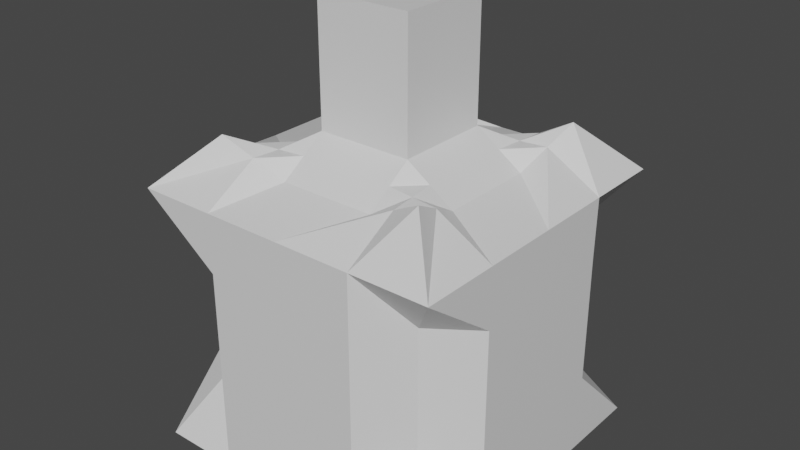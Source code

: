 # Source: Bottle2.blend  (saved by Blender 2.81.16; exported with 4.5.12 LTS)
import bpy
from mathutils import Matrix  # noqa: F401  (used for matrix-valued properties, if any)

bpy.ops.wm.read_factory_settings(use_empty=True)
scene = bpy.context.scene
scene.name = 'Scene'

# ---- materials (node trees are filled in below, after node groups)
mat_material = bpy.data.materials.new('Material')
mat_material.alpha_threshold = 0.0
mat_material.use_transparent_shadow = False
mat_material.line_color = (0.0, 0.0, 0.0, 1.0)

# ---- material node trees
mat_material.use_nodes = True; mat_material.node_tree.nodes.clear()
_N = mat_material.node_tree.nodes; _L = mat_material.node_tree.links
n0 = _N.new('ShaderNodeOutputMaterial'); n0.name = 'Material Output'; n0.location = (300, 300)
n1 = _N.new('ShaderNodeBsdfPrincipled'); n1.name = 'Principled BSDF'; n1.location = (10, 300)
n1.distribution = 'GGX'
n1.subsurface_method = 'BURLEY'
n1.inputs[2].default_value = 0.4
n1.inputs[3].default_value = 1.45
n1.inputs[27].default_value = (0.0, 0.0, 0.0, 1.0)
n1.inputs[28].default_value = 1.0
_L.new(n1.outputs[0], n0.inputs[0])
n0.is_active_output = True

# ---- world
world_world = bpy.data.worlds.new('World'); scene.world = world_world
world_world.use_nodes = True; world_world.node_tree.nodes.clear()
_N = world_world.node_tree.nodes; _L = world_world.node_tree.links
n0 = _N.new('ShaderNodeOutputWorld'); n0.name = 'World Output'; n0.location = (300, 300)
n1 = _N.new('ShaderNodeBackground'); n1.name = 'Background'; n1.location = (10, 300)
n1.inputs[0].default_value = (0.05088, 0.05088, 0.05088, 1.0)
_L.new(n1.outputs[0], n0.inputs[0])
n0.is_active_output = True
world_world.color = (0.05088, 0.05088, 0.05088)
world_world.use_sun_shadow = False
world_world.sun_shadow_jitter_overblur = 0.0

# ---- meshes
me_cube = bpy.data.meshes.new('Cube')
me_cube.from_pydata([(1.0, 1.0, -1.0), (1.0, -1.0, -1.0), (-1.0, 1.0, -1.0), (-1.0, -1.0, -1.0), (-1.0, 0.0, -1.0), (-0.3069, -0.3069, 1.79), (1.0, 0.0, -1.0), (0.0, 1.0, -1.0), (-0.3069, 0.3069, 1.79), (0.0, -1.0, -1.0), (0.3069, 0.3069, 1.79), (0.0, 0.0, -1.0), (0.3069, -0.3069, 1.79), (0.7106, 0.7146, 0.0), (-0.7106, -0.7068, 0.0), (0.7106, -0.7068, 0.0), (-0.7106, 0.7146, 0.0), (1.0, 0.0, 0.0), (-1.0, 0.0, 0.0), (0.0, 1.0, 0.0), (0.0, -1.0, 0.0), (0.7106, 0.7146, -0.5), (0.7106, -0.7068, -0.5), (-0.7106, 0.7146, -0.5), (1.0, 0.0, -0.5), (-1.0, 0.0, -0.5), (0.0, 1.0, -0.5), (0.0, -1.0, -0.5), (-0.7106, -0.7068, -0.5), (-0.7106, -0.7068, 0.3224), (0.7106, 0.7146, 0.3224), (0.7106, -0.7068, 0.3224), (-0.7106, 0.7146, 0.3224), (1.0, 0.0, 0.5), (-1.0, 0.0, 0.5), (0.0, 1.0, 0.5), (0.0, -1.0, 0.5), (0.6931, 0.6931, 1.0), (1.0, 1.0, 0.6931), (0.6931, -0.6931, 1.0), (1.0, -1.0, 0.6931), (-0.6931, 0.6931, 1.0), (-1.0, 1.0, 0.6931), (-0.6931, -0.6931, 1.0), (-1.0, -1.0, 0.6931), (1.0, 0.0, 0.6931), (0.6082, 0.3069, 0.7949), (0.6082, -0.3069, 0.7949), (-1.0, 0.0, 0.6931), (-0.6082, -0.3069, 0.7949), (-0.6082, 0.3069, 0.7949), (0.0, -1.0, 0.6931), (0.3069, -0.6082, 0.7949), (-0.3069, -0.6082, 0.7949), (0.0, 1.0, 0.6931), (-0.3069, 0.6082, 0.7949), (0.3069, 0.6082, 0.7949), (0.3069, -0.3069, 1.0), (0.3069, 0.3069, 1.0), (-0.3069, 0.3069, 1.0), (-0.3069, -0.3069, 1.0), (0.5, -1.0, -1.0), (0.5, 1.0, -1.0), (0.5, 0.0, -1.0), (0.5, -1.0, 0.0), (0.5, 1.0, 0.0), (0.5, 1.0, -0.5), (0.5, -1.0, -0.5), (0.5, -1.0, 0.3224), (0.5, 1.0, 0.3224), (0.5, 0.6507, 0.8975), (0.5, 1.0, 0.6931), (0.4575, -0.3069, 0.8975), (0.4575, 0.3069, 0.8975), (0.5, -0.6507, 0.8975), (0.5, -1.0, 0.6931), (-0.5, 1.0, -1.0), (-0.5, 0.0, -1.0), (-0.5, -1.0, -1.0), (-0.5, 1.0, 0.0), (-0.5, -1.0, 0.0), (-0.5, -1.0, -0.5), (-0.5, 1.0, -0.5), (-0.5, 1.0, 0.3224), (-0.5, -1.0, 0.3224), (-0.5, -0.6507, 0.8975), (-0.5, -1.0, 0.6931), (-0.5, 0.6507, 0.8975), (-0.5, 1.0, 0.6931), (-0.4575, -0.3069, 0.8975), (-0.4575, 0.3069, 0.8975), (1.0, 0.5068, -1.0), (-1.0, 0.5068, -1.0), (0.0, 0.5068, -1.0), (1.0, 0.4989, 0.0), (-1.0, 0.4989, 0.0), (-1.0, 0.4989, -0.5), (1.0, 0.4989, -0.5), (1.0, 0.4989, 0.3224), (-1.0, 0.4989, 0.3224), (-0.6512, 0.5026, 0.8989), (-1.0, 0.5068, 0.6931), (0.6512, 0.5026, 0.8989), (1.0, 0.5068, 0.6931), (-0.3069, 0.4596, 0.8961), (0.3069, 0.4596, 0.8961), (0.4791, 0.4811, 0.8975), (0.5, 0.5068, -1.0), (-0.5, 0.5068, -1.0), (-0.4791, 0.4811, 0.8975), (-1.0, -0.4934, -1.0), (1.0, -0.4934, -1.0), (0.0, -0.4934, -1.0), (-1.0, -0.501, 0.0), (1.0, -0.501, 0.0), (1.0, -0.501, -0.5), (-1.0, -0.501, -0.5), (-1.0, -0.501, 0.3224), (1.0, -0.501, 0.3224), (0.6501, -0.4975, 0.8961), (1.0, -0.4934, 0.6931), (-0.6501, -0.4975, 0.8961), (-1.0, -0.4934, 0.6931), (-0.3069, -0.4555, 0.8988), (0.3069, -0.4555, 0.8988), (0.4785, -0.4765, 0.8975), (0.5, -0.4934, -1.0), (-0.5, -0.4934, -1.0), (-0.4785, -0.4765, 0.8975)], [], [(12, 10, 8, 5), (128, 121, 43, 85), (117, 122, 48, 34), (126, 111, 1, 61), (109, 100, 50, 90), (125, 124, 52, 74), (69, 71, 38, 30), (107, 91, 6, 63), (84, 86, 44, 29), (83, 88, 54, 35), (98, 103, 45, 33), (108, 93, 11, 77), (99, 101, 42, 32), (127, 112, 9, 78), (118, 120, 40, 31), (68, 75, 51, 36), (67, 64, 20, 27), (82, 79, 19, 26), (116, 113, 18, 25), (97, 94, 17, 24), (66, 65, 13, 21), (115, 114, 15, 22), (96, 95, 16, 23), (81, 80, 14, 28), (78, 81, 28, 3), (92, 96, 23, 2), (111, 115, 22, 1), (62, 66, 21, 0), (91, 97, 24, 6), (110, 116, 25, 4), (76, 82, 26, 7), (61, 67, 27, 9), (64, 68, 36, 20), (79, 83, 35, 19), (113, 117, 34, 18), (94, 98, 33, 17), (65, 69, 30, 13), (114, 118, 31, 15), (95, 99, 32, 16), (80, 84, 29, 14), (45, 46, 47), (48, 49, 50), (51, 52, 53), (54, 55, 56), (85, 43, 44, 86), (119, 39, 40, 120), (100, 41, 42, 101), (70, 37, 38, 71), (102, 46, 45, 103), (121, 49, 48, 122), (72, 47, 46, 73), (74, 52, 51, 75), (87, 55, 54, 88), (89, 60, 59, 90), (104, 59, 58, 105), (123, 53, 52, 124), (106, 105, 58, 73), (58, 10, 12, 57), (59, 8, 10, 58), (60, 5, 8, 59), (57, 12, 5, 60), (102, 106, 73, 46), (39, 74, 75, 40), (57, 72, 73, 58), (56, 70, 71, 54), (19, 35, 69, 65), (15, 31, 68, 64), (1, 22, 67, 61), (7, 26, 66, 62), (26, 19, 65, 66), (22, 15, 64, 67), (31, 40, 75, 68), (93, 107, 63, 11), (35, 54, 71, 69), (119, 125, 74, 39), (112, 126, 61, 9), (49, 89, 90, 50), (41, 87, 88, 42), (53, 85, 86, 51), (20, 36, 84, 80), (16, 32, 83, 79), (2, 23, 82, 76), (9, 27, 81, 78), (27, 20, 80, 81), (23, 16, 79, 82), (110, 127, 78, 3), (92, 108, 77, 4), (32, 42, 88, 83), (36, 51, 86, 84), (104, 109, 90, 59), (123, 128, 85, 53), (55, 87, 109, 104), (2, 76, 108, 92), (7, 62, 107, 93), (37, 70, 106, 102), (70, 56, 105, 106), (55, 104, 105, 56), (37, 102, 103, 38), (50, 100, 101, 48), (18, 34, 99, 95), (13, 30, 98, 94), (0, 21, 97, 91), (4, 25, 96, 92), (25, 18, 95, 96), (21, 13, 94, 97), (34, 48, 101, 99), (76, 7, 93, 108), (30, 38, 103, 98), (62, 0, 91, 107), (87, 41, 100, 109), (60, 89, 128, 123), (4, 77, 127, 110), (11, 63, 126, 112), (47, 72, 125, 119), (60, 123, 124, 57), (43, 121, 122, 44), (47, 119, 120, 45), (17, 33, 118, 114), (14, 29, 117, 113), (3, 28, 116, 110), (6, 24, 115, 111), (24, 17, 114, 115), (28, 14, 113, 116), (33, 45, 120, 118), (77, 11, 112, 127), (72, 57, 124, 125), (63, 6, 111, 126), (29, 44, 122, 117), (89, 49, 121, 128)])
_uv = me_cube.uv_layers.new(name='UVMap')
_uv.uv.foreach_set('vector', [0.7116, 0.6634, 0.7116, 0.5866, 0.7884, 0.5866, 0.7884, 0.6634, 0.8125, 0.6872, 0.8366, 0.6872, 0.8366, 0.7116, 0.8125, 0.7116, 0.5625, 0.06332, 0.5866, 0.06332, 0.5866, 0.125, 0.5625, 0.125, 0.3125, 0.6867, 0.375, 0.6867, 0.375, 0.75, 0.3125, 0.75, 0.8125, 0.5622, 0.8366, 0.5622, 0.8366, 0.5866, 0.8125, 0.5866, 0.6875, 0.6872, 0.7116, 0.6872, 0.7116, 0.7116, 0.6875, 0.7116, 0.5625, 0.4375, 0.5866, 0.4375, 0.5866, 0.5, 0.5625, 0.5, 0.3125, 0.5616, 0.375, 0.5616, 0.375, 0.625, 0.3125, 0.625, 0.5625, 0.9375, 0.5866, 0.9375, 0.5866, 1.0, 0.5625, 1.0, 0.5625, 0.3125, 0.5866, 0.3125, 0.5866, 0.375, 0.5625, 0.375, 0.5625, 0.5616, 0.5866, 0.5616, 0.5866, 0.625, 0.5625, 0.625, 0.1875, 0.5616, 0.25, 0.5616, 0.25, 0.625, 0.1875, 0.625, 0.5625, 0.1884, 0.5866, 0.1884, 0.5866, 0.25, 0.5625, 0.25, 0.1875, 0.6867, 0.25, 0.6867, 0.25, 0.75, 0.1875, 0.75, 0.5625, 0.6867, 0.5866, 0.6867, 0.5866, 0.75, 0.5625, 0.75, 0.5625, 0.8125, 0.5866, 0.8125, 0.5866, 0.875, 0.5625, 0.875, 0.4375, 0.8125, 0.5, 0.8125, 0.5, 0.875, 0.4375, 0.875, 0.4375, 0.3125, 0.5, 0.3125, 0.5, 0.375, 0.4375, 0.375, 0.4375, 0.06332, 0.5, 0.06332, 0.5, 0.125, 0.4375, 0.125, 0.4375, 0.5616, 0.5, 0.5616, 0.5, 0.625, 0.4375, 0.625, 0.4375, 0.4375, 0.5, 0.4375, 0.5, 0.5, 0.4375, 0.5, 0.4375, 0.6867, 0.5, 0.6867, 0.5, 0.75, 0.4375, 0.75, 0.4375, 0.1884, 0.5, 0.1884, 0.5, 0.25, 0.4375, 0.25, 0.4375, 0.9375, 0.5, 0.9375, 0.5, 1.0, 0.4375, 1.0, 0.375, 0.9375, 0.4375, 0.9375, 0.4375, 1.0, 0.375, 1.0, 0.375, 0.1884, 0.4375, 0.1884, 0.4375, 0.25, 0.375, 0.25, 0.375, 0.6867, 0.4375, 0.6867, 0.4375, 0.75, 0.375, 0.75, 0.375, 0.4375, 0.4375, 0.4375, 0.4375, 0.5, 0.375, 0.5, 0.375, 0.5616, 0.4375, 0.5616, 0.4375, 0.625, 0.375, 0.625, 0.375, 0.06332, 0.4375, 0.06332, 0.4375, 0.125, 0.375, 0.125, 0.375, 0.3125, 0.4375, 0.3125, 0.4375, 0.375, 0.375, 0.375, 0.375, 0.8125, 0.4375, 0.8125, 0.4375, 0.875, 0.375, 0.875, 0.5, 0.8125, 0.5625, 0.8125, 0.5625, 0.875, 0.5, 0.875, 0.5, 0.3125, 0.5625, 0.3125, 0.5625, 0.375, 0.5, 0.375, 0.5, 0.06332, 0.5625, 0.06332, 0.5625, 0.125, 0.5, 0.125, 0.5, 0.5616, 0.5625, 0.5616, 0.5625, 0.625, 0.5, 0.625, 0.5, 0.4375, 0.5625, 0.4375, 0.5625, 0.5, 0.5, 0.5, 0.5, 0.6867, 0.5625, 0.6867, 0.5625, 0.75, 0.5, 0.75, 0.5, 0.1884, 0.5625, 0.1884, 0.5625, 0.25, 0.5, 0.25, 0.5, 0.9375, 0.5625, 0.9375, 0.5625, 1.0, 0.5, 1.0, 0.5866, 0.625, 0.6634, 0.5866, 0.6634, 0.6634, 0.5866, 0.125, 0.625, 0.08664, 0.625, 0.125, 0.5866, 0.875, 0.625, 0.8366, 0.625, 0.875, 0.5866, 0.375, 0.625, 0.3366, 0.625, 0.375, 0.8125, 0.7116, 0.8366, 0.7116, 0.875, 0.75, 0.8125, 0.75, 0.6634, 0.6872, 0.6634, 0.7116, 0.5866, 0.75, 0.5866, 0.6867, 0.8366, 0.5622, 0.8366, 0.5384, 0.875, 0.5, 0.875, 0.5616, 0.6875, 0.5384, 0.6634, 0.5384, 0.625, 0.5, 0.6875, 0.5, 0.6634, 0.5622, 0.6634, 0.5866, 0.5866, 0.625, 0.5866, 0.5616, 0.8366, 0.6872, 0.8366, 0.6634, 0.875, 0.625, 0.875, 0.6867, 0.6875, 0.6634, 0.6634, 0.6634, 0.6634, 0.5866, 0.6875, 0.5866, 0.6875, 0.7116, 0.7116, 0.7116, 0.75, 0.75, 0.6875, 0.75, 0.8125, 0.5384, 0.7884, 0.5384, 0.75, 0.5, 0.8125, 0.5, 0.8125, 0.6634, 0.7884, 0.6634, 0.7884, 0.5866, 0.8125, 0.5866, 0.7884, 0.5622, 0.7884, 0.5866, 0.7116, 0.5866, 0.7116, 0.5622, 0.7884, 0.6872, 0.7884, 0.7116, 0.7116, 0.7116, 0.7116, 0.6872, 0.6875, 0.5622, 0.7116, 0.5622, 0.7116, 0.5866, 0.6875, 0.5866, 0.7116, 0.5866, 0.7116, 0.5866, 0.7116, 0.6634, 0.7116, 0.6634, 0.7884, 0.5866, 0.7884, 0.5866, 0.7116, 0.5866, 0.7116, 0.5866, 0.7884, 0.6634, 0.7884, 0.6634, 0.7884, 0.5866, 0.7884, 0.5866, 0.7116, 0.6634, 0.7116, 0.6634, 0.7884, 0.6634, 0.7884, 0.6634, 0.6634, 0.5622, 0.6875, 0.5622, 0.6875, 0.5866, 0.6634, 0.5866, 0.6634, 0.7116, 0.6875, 0.7116, 0.6875, 0.75, 0.625, 0.75, 0.7116, 0.6634, 0.6875, 0.6634, 0.6875, 0.5866, 0.7116, 0.5866, 0.7116, 0.5384, 0.6875, 0.5384, 0.6875, 0.5, 0.75, 0.5, 0.5, 0.375, 0.5625, 0.375, 0.5625, 0.4375, 0.5, 0.4375, 0.5, 0.75, 0.5625, 0.75, 0.5625, 0.8125, 0.5, 0.8125, 0.375, 0.75, 0.4375, 0.75, 0.4375, 0.8125, 0.375, 0.8125, 0.375, 0.375, 0.4375, 0.375, 0.4375, 0.4375, 0.375, 0.4375, 0.4375, 0.375, 0.5, 0.375, 0.5, 0.4375, 0.4375, 0.4375, 0.4375, 0.75, 0.5, 0.75, 0.5, 0.8125, 0.4375, 0.8125, 0.5625, 0.75, 0.5866, 0.75, 0.5866, 0.8125, 0.5625, 0.8125, 0.25, 0.5616, 0.3125, 0.5616, 0.3125, 0.625, 0.25, 0.625, 0.5625, 0.375, 0.5866, 0.375, 0.5866, 0.4375, 0.5625, 0.4375, 0.6634, 0.6872, 0.6875, 0.6872, 0.6875, 0.7116, 0.6634, 0.7116, 0.25, 0.6867, 0.3125, 0.6867, 0.3125, 0.75, 0.25, 0.75, 0.8366, 0.6634, 0.8125, 0.6634, 0.8125, 0.5866, 0.8366, 0.5866, 0.8366, 0.5384, 0.8125, 0.5384, 0.8125, 0.5, 0.875, 0.5, 0.7884, 0.7116, 0.8125, 0.7116, 0.8125, 0.75, 0.75, 0.75, 0.5, 0.875, 0.5625, 0.875, 0.5625, 0.9375, 0.5, 0.9375, 0.5, 0.25, 0.5625, 0.25, 0.5625, 0.3125, 0.5, 0.3125, 0.375, 0.25, 0.4375, 0.25, 0.4375, 0.3125, 0.375, 0.3125, 0.375, 0.875, 0.4375, 0.875, 0.4375, 0.9375, 0.375, 0.9375, 0.4375, 0.875, 0.5, 0.875, 0.5, 0.9375, 0.4375, 0.9375, 0.4375, 0.25, 0.5, 0.25, 0.5, 0.3125, 0.4375, 0.3125, 0.125, 0.6867, 0.1875, 0.6867, 0.1875, 0.75, 0.125, 0.75, 0.125, 0.5616, 0.1875, 0.5616, 0.1875, 0.625, 0.125, 0.625, 0.5625, 0.25, 0.5866, 0.25, 0.5866, 0.3125, 0.5625, 0.3125, 0.5625, 0.875, 0.5866, 0.875, 0.5866, 0.9375, 0.5625, 0.9375, 0.7884, 0.5622, 0.8125, 0.5622, 0.8125, 0.5866, 0.7884, 0.5866, 0.7884, 0.6872, 0.8125, 0.6872, 0.8125, 0.7116, 0.7884, 0.7116, 0.7884, 0.5384, 0.8125, 0.5384, 0.8125, 0.5622, 0.7884, 0.5622, 0.125, 0.5, 0.1875, 0.5, 0.1875, 0.5616, 0.125, 0.5616, 0.25, 0.5, 0.3125, 0.5, 0.3125, 0.5616, 0.25, 0.5616, 0.6634, 0.5384, 0.6875, 0.5384, 0.6875, 0.5622, 0.6634, 0.5622, 0.6875, 0.5384, 0.7116, 0.5384, 0.7116, 0.5622, 0.6875, 0.5622, 0.7884, 0.5384, 0.7884, 0.5622, 0.7116, 0.5622, 0.7116, 0.5384, 0.6634, 0.5384, 0.6634, 0.5622, 0.5866, 0.5616, 0.5866, 0.5, 0.8366, 0.5866, 0.8366, 0.5622, 0.875, 0.5616, 0.875, 0.625, 0.5, 0.125, 0.5625, 0.125, 0.5625, 0.1884, 0.5, 0.1884, 0.5, 0.5, 0.5625, 0.5, 0.5625, 0.5616, 0.5, 0.5616, 0.375, 0.5, 0.4375, 0.5, 0.4375, 0.5616, 0.375, 0.5616, 0.375, 0.125, 0.4375, 0.125, 0.4375, 0.1884, 0.375, 0.1884, 0.4375, 0.125, 0.5, 0.125, 0.5, 0.1884, 0.4375, 0.1884, 0.4375, 0.5, 0.5, 0.5, 0.5, 0.5616, 0.4375, 0.5616, 0.5625, 0.125, 0.5866, 0.125, 0.5866, 0.1884, 0.5625, 0.1884, 0.1875, 0.5, 0.25, 0.5, 0.25, 0.5616, 0.1875, 0.5616, 0.5625, 0.5, 0.5866, 0.5, 0.5866, 0.5616, 0.5625, 0.5616, 0.3125, 0.5, 0.375, 0.5, 0.375, 0.5616, 0.3125, 0.5616, 0.8125, 0.5384, 0.8366, 0.5384, 0.8366, 0.5622, 0.8125, 0.5622, 0.7884, 0.6634, 0.8125, 0.6634, 0.8125, 0.6872, 0.7884, 0.6872, 0.125, 0.625, 0.1875, 0.625, 0.1875, 0.6867, 0.125, 0.6867, 0.25, 0.625, 0.3125, 0.625, 0.3125, 0.6867, 0.25, 0.6867, 0.6634, 0.6634, 0.6875, 0.6634, 0.6875, 0.6872, 0.6634, 0.6872, 0.7884, 0.6634, 0.7884, 0.6872, 0.7116, 0.6872, 0.7116, 0.6634, 0.8366, 0.7116, 0.8366, 0.6872, 0.875, 0.6867, 0.875, 0.75, 0.6634, 0.6634, 0.6634, 0.6872, 0.5866, 0.6867, 0.5866, 0.625, 0.5, 0.625, 0.5625, 0.625, 0.5625, 0.6867, 0.5, 0.6867, 0.5, 0.0, 0.5625, 0.0, 0.5625, 0.06332, 0.5, 0.06332, 0.375, 0.0, 0.4375, 0.0, 0.4375, 0.06332, 0.375, 0.06332, 0.375, 0.625, 0.4375, 0.625, 0.4375, 0.6867, 0.375, 0.6867, 0.4375, 0.625, 0.5, 0.625, 0.5, 0.6867, 0.4375, 0.6867, 0.4375, 0.0, 0.5, 0.0, 0.5, 0.06332, 0.4375, 0.06332, 0.5625, 0.625, 0.5866, 0.625, 0.5866, 0.6867, 0.5625, 0.6867, 0.1875, 0.625, 0.25, 0.625, 0.25, 0.6867, 0.1875, 0.6867, 0.6875, 0.6634, 0.7116, 0.6634, 0.7116, 0.6872, 0.6875, 0.6872, 0.3125, 0.625, 0.375, 0.625, 0.375, 0.6867, 0.3125, 0.6867, 0.5625, 0.0, 0.5866, 0.0, 0.5866, 0.06332, 0.5625, 0.06332, 0.8125, 0.6634, 0.8366, 0.6634, 0.8366, 0.6872, 0.8125, 0.6872])
me_cube.materials.append(mat_material)
me_cube.use_remesh_preserve_volume = False
me_cube.use_remesh_preserve_attributes = False
me_cube.use_mirror_vertex_groups = False
me_cube.update()

# ---- objects
ob_bottle2 = bpy.data.objects.new('Bottle2', me_cube)

# ---- transforms, parenting, visibility, modifiers, constraints
ob_bottle2.location = (0.0, 0.0, 0.0)
ob_bottle2.lock_rotations_4d = False
ob_bottle2.empty_display_type = 'ARROWS'
ob_bottle2.lineart.crease_threshold = 0.0

# ---- collection membership
scene.collection.objects.link(ob_bottle2)

# ---- scene / render settings (as saved in the file)
scene.frame_start = 1; scene.frame_end = 250; scene.frame_set(1)
scene.render.engine = 'BLENDER_EEVEE_NEXT'
scene.cycles.use_denoising = False
scene.cycles.samples = 128
scene.cycles.sampling_pattern = 'TABULATED_SOBOL'
scene.cycles.use_adaptive_sampling = False
scene.cycles.use_light_tree = False
scene.view_settings.view_transform = 'Filmic'
bpy.context.view_layer.update()

# ---- added for rendering (the .blend has no active camera and no usable light): camera, sun
cam_auto = bpy.data.cameras.new('AutoCamera')
cam_auto.lens = 50.0
cam_auto.sensor_width = 36.0
cam_auto.clip_end = 1000.0
ob_auto_camera = bpy.data.objects.new('AutoCamera', cam_auto)
scene.collection.objects.link(ob_auto_camera)
ob_auto_camera.location = (3.67597, -4.41117, 3.33588)
ob_auto_camera.rotation_euler = (1.09748, -7.21219e-08, 0.694738)
scene.camera = ob_auto_camera
light_auto_sun = bpy.data.lights.new('AutoSun', 'SUN')
light_auto_sun.energy = 3.0
light_auto_sun.angle = 0.0523599
ob_auto_sun = bpy.data.objects.new('AutoSun', light_auto_sun)
scene.collection.objects.link(ob_auto_sun)
ob_auto_sun.rotation_euler = (0.872665, 0.174533, 0.523599)
bpy.context.view_layer.update()
